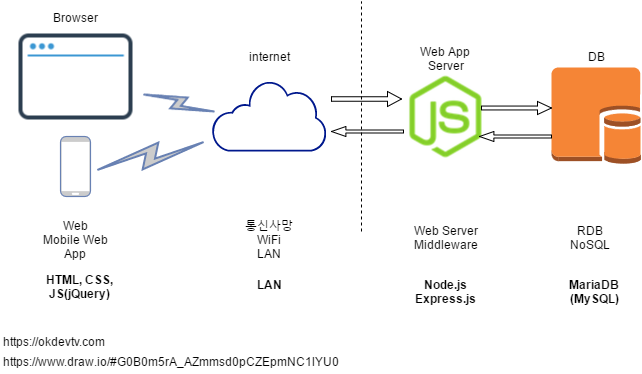

The diagram above was exported from draw.io. Its source (the exported page's mxGraphModel, read from the mxfile embedded in the PNG):
<mxGraphModel dx="720" dy="397" grid="1" gridSize="10" guides="1" tooltips="1" connect="1" arrows="1" fold="1" page="1" pageScale="1" pageWidth="826" pageHeight="1169" background="#ffffff" math="0" shadow="0">
  <root>
    <mxCell id="0" />
    <mxCell id="1" parent="0" />
    <mxCell id="72cf39f35fb56e5e-4" value="" style="shape=image;html=1;verticalAlign=top;verticalLabelPosition=bottom;labelBackgroundColor=#ffffff;imageAspect=0;aspect=fixed;image=https://cdn0.iconfinder.com/data/icons/ikooni-outline-free-basic/128/free-15-128.png" vertex="1" parent="1">
      <mxGeometry x="60" y="21" width="128" height="128" as="geometry" />
    </mxCell>
    <mxCell id="72cf39f35fb56e5e-5" value="" style="shadow=0;dashed=0;html=1;strokeColor=none;shape=mxgraph.mscae.enterprise.internet_hollow;fillColor=#00188D;" vertex="1" parent="1">
      <mxGeometry x="260" y="89" width="115" height="71" as="geometry" />
    </mxCell>
    <mxCell id="72cf39f35fb56e5e-6" value="" style="html=1;fillColor=#CCCCCC;strokeColor=#6881B3;gradientColor=none;gradientDirection=north;strokeWidth=2;shape=mxgraph.networks.comm_link_edge;html=1;jettySize=auto;orthogonalLoop=1;entryX=0.061;entryY=0.451;entryPerimeter=0;exitX=1;exitY=0.633;exitPerimeter=0;" edge="1" parent="1" source="72cf39f35fb56e5e-4" target="72cf39f35fb56e5e-5">
      <mxGeometry width="100" height="100" relative="1" as="geometry">
        <mxPoint x="180" y="250" as="sourcePoint" />
        <mxPoint x="280" y="150" as="targetPoint" />
      </mxGeometry>
    </mxCell>
    <mxCell id="72cf39f35fb56e5e-7" value="" style="dashed=0;html=1;shape=mxgraph.aws2.compute_and_networking.ec2_db_on_instance;strokeColor=none;" vertex="1" parent="1">
      <mxGeometry x="600" y="76" width="89" height="96" as="geometry" />
    </mxCell>
    <mxCell id="72cf39f35fb56e5e-8" value="" style="shape=image;html=1;verticalAlign=top;verticalLabelPosition=bottom;labelBackgroundColor=#ffffff;imageAspect=0;aspect=fixed;image=https://cdn2.iconfinder.com/data/icons/nodejs-1/128/nodejs-128.png" vertex="1" parent="1">
      <mxGeometry x="430" y="60" width="128" height="128" as="geometry" />
    </mxCell>
    <mxCell id="72cf39f35fb56e5e-9" value="" style="shape=singleArrow;whiteSpace=wrap;html=1;" vertex="1" parent="1">
      <mxGeometry x="380" y="100" width="70" height="15" as="geometry" />
    </mxCell>
    <mxCell id="72cf39f35fb56e5e-11" value="" style="shape=singleArrow;whiteSpace=wrap;html=1;comic=0;" vertex="1" parent="1">
      <mxGeometry x="530" y="110" width="70" height="13" as="geometry" />
    </mxCell>
    <mxCell id="72cf39f35fb56e5e-13" value="" style="shape=singleArrow;direction=west;whiteSpace=wrap;html=1;comic=0;" vertex="1" parent="1">
      <mxGeometry x="528" y="140" width="72" height="10" as="geometry" />
    </mxCell>
    <mxCell id="72cf39f35fb56e5e-14" value="" style="shape=singleArrow;direction=west;whiteSpace=wrap;html=1;comic=0;" vertex="1" parent="1">
      <mxGeometry x="380" y="135" width="72" height="10" as="geometry" />
    </mxCell>
    <mxCell id="72cf39f35fb56e5e-15" value="" style="endArrow=none;dashed=1;html=1;" edge="1" parent="1">
      <mxGeometry width="50" height="50" relative="1" as="geometry">
        <mxPoint x="410" y="240" as="sourcePoint" />
        <mxPoint x="410" y="10" as="targetPoint" />
      </mxGeometry>
    </mxCell>
    <mxCell id="72cf39f35fb56e5e-16" value="Browser" style="text;html=1;resizable=0;points=[];autosize=1;align=center;verticalAlign=top;spacingTop=-4;" vertex="1" parent="1">
      <mxGeometry x="94" y="17" width="60" height="20" as="geometry" />
    </mxCell>
    <mxCell id="72cf39f35fb56e5e-17" value="internet" style="text;html=1;resizable=0;points=[];autosize=1;align=center;verticalAlign=top;spacingTop=-4;" vertex="1" parent="1">
      <mxGeometry x="288" y="56" width="60" height="20" as="geometry" />
    </mxCell>
    <mxCell id="72cf39f35fb56e5e-18" value="Web App&amp;nbsp;&lt;br&gt;Server" style="text;html=1;resizable=0;points=[];autosize=1;align=center;verticalAlign=top;spacingTop=-4;" vertex="1" parent="1">
      <mxGeometry x="460" y="51" width="70" height="30" as="geometry" />
    </mxCell>
    <mxCell id="72cf39f35fb56e5e-19" value="DB" style="text;html=1;resizable=0;points=[];autosize=1;align=center;verticalAlign=top;spacingTop=-4;" vertex="1" parent="1">
      <mxGeometry x="630" y="56" width="30" height="20" as="geometry" />
    </mxCell>
    <mxCell id="72cf39f35fb56e5e-20" value="" style="fontColor=#0066CC;verticalAlign=top;verticalLabelPosition=bottom;labelPosition=center;align=center;html=1;fillColor=#CCCCCC;strokeColor=#6881B3;gradientColor=none;gradientDirection=north;strokeWidth=2;shape=mxgraph.networks.mobile;comic=0;" vertex="1" parent="1">
      <mxGeometry x="109" y="145" width="30" height="60" as="geometry" />
    </mxCell>
    <mxCell id="72cf39f35fb56e5e-21" value="" style="html=1;fillColor=#CCCCCC;strokeColor=#6881B3;gradientColor=none;gradientDirection=north;strokeWidth=2;shape=mxgraph.networks.comm_link_edge;html=1;jettySize=auto;orthogonalLoop=1;entryX=-0.017;entryY=0.845;entryPerimeter=0;" edge="1" parent="1" target="72cf39f35fb56e5e-5">
      <mxGeometry x="198" y="112" width="100" height="100" as="geometry">
        <mxPoint x="140" y="180" as="sourcePoint" />
        <mxPoint x="277" y="131" as="targetPoint" />
      </mxGeometry>
    </mxCell>
    <mxCell id="72cf39f35fb56e5e-22" value="Web&lt;div&gt;Mobile Web&lt;/div&gt;&lt;div&gt;App&lt;/div&gt;" style="text;html=1;resizable=0;points=[];autosize=1;align=center;verticalAlign=top;spacingTop=-4;" vertex="1" parent="1">
      <mxGeometry x="84" y="225" width="80" height="40" as="geometry" />
    </mxCell>
    <mxCell id="72cf39f35fb56e5e-23" value="통신사망&lt;br&gt;WiFi&lt;br&gt;LAN" style="text;html=1;resizable=0;points=[];autosize=1;align=center;verticalAlign=top;spacingTop=-4;" vertex="1" parent="1">
      <mxGeometry x="288" y="225" width="60" height="40" as="geometry" />
    </mxCell>
    <mxCell id="72cf39f35fb56e5e-24" value="Web Server&lt;br&gt;Middleware" style="text;html=1;resizable=0;points=[];autosize=1;align=center;verticalAlign=top;spacingTop=-4;" vertex="1" parent="1">
      <mxGeometry x="455" y="230" width="80" height="30" as="geometry" />
    </mxCell>
    <mxCell id="72cf39f35fb56e5e-25" value="RDB&lt;br&gt;NoSQL" style="text;html=1;resizable=0;points=[];autosize=1;align=center;verticalAlign=top;spacingTop=-4;" vertex="1" parent="1">
      <mxGeometry x="609" y="230" width="60" height="30" as="geometry" />
    </mxCell>
    <mxCell id="72cf39f35fb56e5e-26" value="HTML, CSS,&lt;br&gt;JS(jQuery)" style="text;html=1;resizable=0;points=[];autosize=1;align=center;verticalAlign=top;spacingTop=-4;fontStyle=1" vertex="1" parent="1">
      <mxGeometry x="88" y="279" width="80" height="30" as="geometry" />
    </mxCell>
    <mxCell id="72cf39f35fb56e5e-27" value="LAN" style="text;html=1;resizable=0;points=[];autosize=1;align=center;verticalAlign=top;spacingTop=-4;fontStyle=1" vertex="1" parent="1">
      <mxGeometry x="298" y="284" width="40" height="20" as="geometry" />
    </mxCell>
    <mxCell id="72cf39f35fb56e5e-28" value="Node.js&lt;br&gt;Express.js" style="text;html=1;resizable=0;points=[];autosize=1;align=center;verticalAlign=top;spacingTop=-4;fontStyle=1" vertex="1" parent="1">
      <mxGeometry x="459" y="284" width="70" height="30" as="geometry" />
    </mxCell>
    <mxCell id="72cf39f35fb56e5e-29" value="MariaDB&lt;br&gt;(MySQL)" style="text;html=1;resizable=0;points=[];autosize=1;align=center;verticalAlign=top;spacingTop=-4;fontStyle=1" vertex="1" parent="1">
      <mxGeometry x="613" y="284" width="60" height="30" as="geometry" />
    </mxCell>
    <mxCell id="72cf39f35fb56e5e-30" value="https://www.draw.io/#G0B0m5rA_AZmmsd0pCZEpmNC1lYU0" style="text;html=1;resizable=0;points=[];autosize=1;align=left;verticalAlign=top;spacingTop=-4;" vertex="1" parent="1">
      <mxGeometry x="50" y="361" width="350" height="20" as="geometry" />
    </mxCell>
    <mxCell id="72cf39f35fb56e5e-31" value="https://okdevtv.com" style="text;html=1;resizable=0;points=[];autosize=1;align=left;verticalAlign=top;spacingTop=-4;" vertex="1" parent="1">
      <mxGeometry x="50" y="341" width="120" height="20" as="geometry" />
    </mxCell>
  </root>
</mxGraphModel>